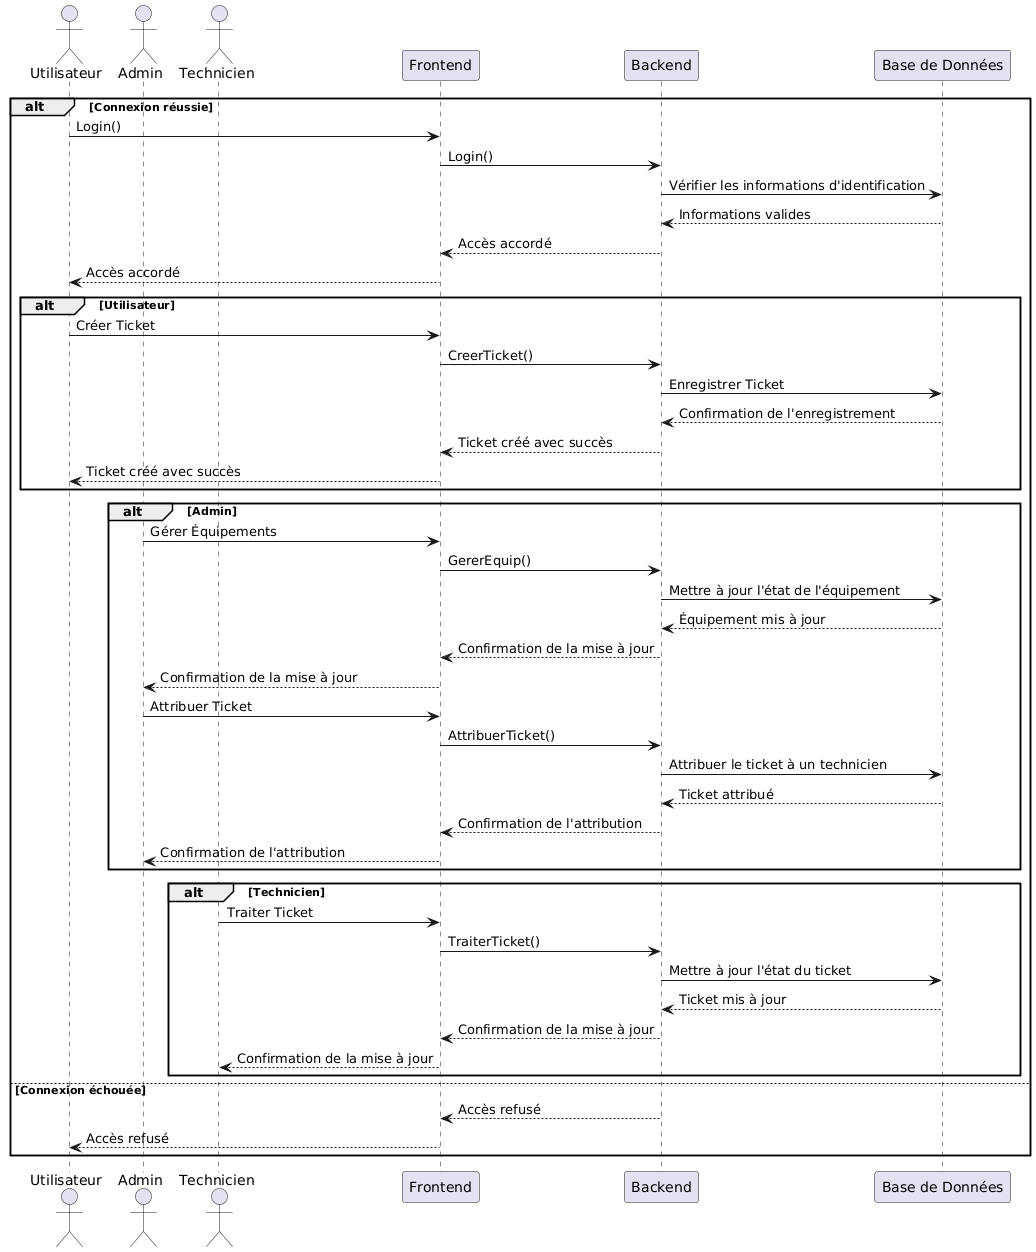

The diagram above was rendered by PlantUML. Its source (embedded in the PNG):
@startuml
actor Utilisateur as U
actor Admin as A
actor Technicien as T

participant "Frontend" as F
participant "Backend" as B
participant "Base de Données" as BD

alt Connexion réussie
    U -> F: Login()
    F -> B: Login()
    B -> BD: Vérifier les informations d'identification
    BD --> B: Informations valides
    B --> F: Accès accordé
    F --> U: Accès accordé

    alt Utilisateur
        U -> F: Créer Ticket
        F -> B: CreerTicket()
        B -> BD: Enregistrer Ticket
        BD --> B: Confirmation de l'enregistrement
        B --> F: Ticket créé avec succès
        F --> U: Ticket créé avec succès
    end alt

    alt Admin
        A -> F: Gérer Équipements
        F -> B: GererEquip()
        B -> BD: Mettre à jour l'état de l'équipement
        BD --> B: Équipement mis à jour
        B --> F: Confirmation de la mise à jour
        F --> A: Confirmation de la mise à jour

        A -> F: Attribuer Ticket
        F -> B: AttribuerTicket()
        B -> BD: Attribuer le ticket à un technicien
        BD --> B: Ticket attribué
        B --> F: Confirmation de l'attribution
        F --> A: Confirmation de l'attribution
    end alt

    alt Technicien
        T -> F: Traiter Ticket
        F -> B: TraiterTicket()
        B -> BD: Mettre à jour l'état du ticket
        BD --> B: Ticket mis à jour
        B --> F: Confirmation de la mise à jour
        F --> T: Confirmation de la mise à jour
    end alt

else Connexion échouée
    B --> F: Accès refusé
    F --> U: Accès refusé
end
@enduml